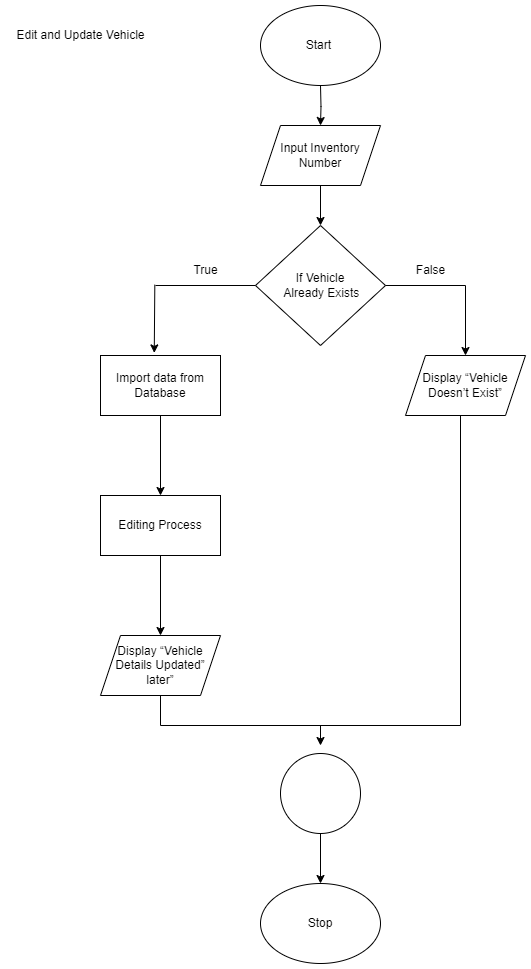

The diagram above was exported from draw.io. Its source (the exported page's mxGraphModel, read from the mxfile embedded in the PNG):
<mxGraphModel dx="1120" dy="478" grid="1" gridSize="10" guides="1" tooltips="1" connect="1" arrows="1" fold="1" page="1" pageScale="1" pageWidth="850" pageHeight="1100" math="0" shadow="0">
  <root>
    <mxCell id="0" />
    <mxCell id="1" parent="0" />
    <mxCell id="pqukzj5pBPfwg1x4PbZy-4" value="" style="edgeStyle=orthogonalEdgeStyle;rounded=0;orthogonalLoop=1;jettySize=auto;html=1;" parent="1" target="pqukzj5pBPfwg1x4PbZy-2" edge="1">
      <mxGeometry relative="1" as="geometry">
        <mxPoint x="330" y="90" as="sourcePoint" />
      </mxGeometry>
    </mxCell>
    <mxCell id="pqukzj5pBPfwg1x4PbZy-1" value="Start&amp;nbsp;" style="ellipse;whiteSpace=wrap;html=1;" parent="1" vertex="1">
      <mxGeometry x="270" y="10" width="120" height="80" as="geometry" />
    </mxCell>
    <mxCell id="pqukzj5pBPfwg1x4PbZy-6" value="" style="edgeStyle=orthogonalEdgeStyle;rounded=0;orthogonalLoop=1;jettySize=auto;html=1;" parent="1" source="pqukzj5pBPfwg1x4PbZy-2" target="pqukzj5pBPfwg1x4PbZy-5" edge="1">
      <mxGeometry relative="1" as="geometry" />
    </mxCell>
    <mxCell id="pqukzj5pBPfwg1x4PbZy-2" value="Input Inventory Number" style="shape=parallelogram;perimeter=parallelogramPerimeter;whiteSpace=wrap;html=1;fixedSize=1;" parent="1" vertex="1">
      <mxGeometry x="270" y="130" width="120" height="60" as="geometry" />
    </mxCell>
    <mxCell id="pqukzj5pBPfwg1x4PbZy-5" value="If Vehicle&lt;br&gt;&amp;nbsp;Already Exists" style="rhombus;whiteSpace=wrap;html=1;" parent="1" vertex="1">
      <mxGeometry x="265" y="230" width="130" height="120" as="geometry" />
    </mxCell>
    <mxCell id="pqukzj5pBPfwg1x4PbZy-13" value="" style="endArrow=none;html=1;rounded=0;entryX=0;entryY=0.5;entryDx=0;entryDy=0;" parent="1" target="pqukzj5pBPfwg1x4PbZy-5" edge="1">
      <mxGeometry width="50" height="50" relative="1" as="geometry">
        <mxPoint x="165" y="290" as="sourcePoint" />
        <mxPoint x="235" y="270" as="targetPoint" />
      </mxGeometry>
    </mxCell>
    <mxCell id="pqukzj5pBPfwg1x4PbZy-14" value="" style="endArrow=classic;html=1;rounded=0;entryX=0.448;entryY=-0.043;entryDx=0;entryDy=0;entryPerimeter=0;" parent="1" edge="1">
      <mxGeometry width="50" height="50" relative="1" as="geometry">
        <mxPoint x="164.32" y="289.2" as="sourcePoint" />
        <mxPoint x="163.76" y="357.4200000000001" as="targetPoint" />
      </mxGeometry>
    </mxCell>
    <mxCell id="pqukzj5pBPfwg1x4PbZy-15" value="True" style="text;html=1;align=center;verticalAlign=middle;resizable=0;points=[];autosize=1;strokeColor=none;fillColor=none;" parent="1" vertex="1">
      <mxGeometry x="190" y="260" width="50" height="30" as="geometry" />
    </mxCell>
    <mxCell id="pqukzj5pBPfwg1x4PbZy-16" value="" style="endArrow=none;html=1;rounded=0;entryX=0;entryY=0.5;entryDx=0;entryDy=0;" parent="1" edge="1">
      <mxGeometry width="50" height="50" relative="1" as="geometry">
        <mxPoint x="395" y="290" as="sourcePoint" />
        <mxPoint x="475" y="290" as="targetPoint" />
      </mxGeometry>
    </mxCell>
    <mxCell id="pqukzj5pBPfwg1x4PbZy-17" value="" style="endArrow=classic;html=1;rounded=0;entryX=0.5;entryY=0;entryDx=0;entryDy=0;" parent="1" edge="1">
      <mxGeometry width="50" height="50" relative="1" as="geometry">
        <mxPoint x="475" y="290" as="sourcePoint" />
        <mxPoint x="475" y="360" as="targetPoint" />
      </mxGeometry>
    </mxCell>
    <mxCell id="pqukzj5pBPfwg1x4PbZy-52" value="Stop" style="ellipse;whiteSpace=wrap;html=1;" parent="1" vertex="1">
      <mxGeometry x="270" y="888" width="120" height="80" as="geometry" />
    </mxCell>
    <mxCell id="pqukzj5pBPfwg1x4PbZy-56" value="False" style="text;html=1;align=center;verticalAlign=middle;resizable=0;points=[];autosize=1;strokeColor=none;fillColor=none;" parent="1" vertex="1">
      <mxGeometry x="415" y="260" width="50" height="30" as="geometry" />
    </mxCell>
    <mxCell id="WzTIhdFClU_jQok3fu-q-4" value="" style="ellipse;whiteSpace=wrap;html=1;" parent="1" vertex="1">
      <mxGeometry x="290" y="758" width="80" height="80" as="geometry" />
    </mxCell>
    <mxCell id="WzTIhdFClU_jQok3fu-q-9" value="" style="endArrow=classic;html=1;rounded=0;entryX=0.5;entryY=0;entryDx=0;entryDy=0;" parent="1" target="pqukzj5pBPfwg1x4PbZy-52" edge="1">
      <mxGeometry width="50" height="50" relative="1" as="geometry">
        <mxPoint x="330" y="838" as="sourcePoint" />
        <mxPoint x="380" y="788" as="targetPoint" />
      </mxGeometry>
    </mxCell>
    <mxCell id="WzTIhdFClU_jQok3fu-q-10" value="Edit and Update Vehicle" style="text;html=1;align=center;verticalAlign=middle;resizable=0;points=[];autosize=1;strokeColor=none;fillColor=none;" parent="1" vertex="1">
      <mxGeometry x="15" y="25" width="150" height="30" as="geometry" />
    </mxCell>
    <mxCell id="WzTIhdFClU_jQok3fu-q-13" value="" style="edgeStyle=orthogonalEdgeStyle;rounded=0;orthogonalLoop=1;jettySize=auto;html=1;" parent="1" source="WzTIhdFClU_jQok3fu-q-11" target="WzTIhdFClU_jQok3fu-q-12" edge="1">
      <mxGeometry relative="1" as="geometry" />
    </mxCell>
    <mxCell id="WzTIhdFClU_jQok3fu-q-11" value="Import data from Database" style="rounded=0;whiteSpace=wrap;html=1;" parent="1" vertex="1">
      <mxGeometry x="110" y="360" width="120" height="60" as="geometry" />
    </mxCell>
    <mxCell id="WzTIhdFClU_jQok3fu-q-15" value="" style="edgeStyle=orthogonalEdgeStyle;rounded=0;orthogonalLoop=1;jettySize=auto;html=1;" parent="1" source="WzTIhdFClU_jQok3fu-q-12" target="WzTIhdFClU_jQok3fu-q-14" edge="1">
      <mxGeometry relative="1" as="geometry" />
    </mxCell>
    <mxCell id="WzTIhdFClU_jQok3fu-q-12" value="Editing Process" style="whiteSpace=wrap;html=1;rounded=0;" parent="1" vertex="1">
      <mxGeometry x="110" y="500" width="120" height="60" as="geometry" />
    </mxCell>
    <mxCell id="WzTIhdFClU_jQok3fu-q-14" value="&lt;div&gt;Display “Vehicle Details Updated”&lt;/div&gt;&lt;div&gt;later”&lt;/div&gt;" style="shape=parallelogram;perimeter=parallelogramPerimeter;whiteSpace=wrap;html=1;fixedSize=1;rounded=0;" parent="1" vertex="1">
      <mxGeometry x="110" y="640" width="120" height="60" as="geometry" />
    </mxCell>
    <mxCell id="WzTIhdFClU_jQok3fu-q-16" value="Display “Vehicle Doesn’t Exist”" style="shape=parallelogram;perimeter=parallelogramPerimeter;whiteSpace=wrap;html=1;fixedSize=1;" parent="1" vertex="1">
      <mxGeometry x="415" y="360" width="120" height="60" as="geometry" />
    </mxCell>
    <mxCell id="WzTIhdFClU_jQok3fu-q-18" value="" style="endArrow=none;html=1;rounded=0;" parent="1" edge="1">
      <mxGeometry width="50" height="50" relative="1" as="geometry">
        <mxPoint x="470" y="730" as="sourcePoint" />
        <mxPoint x="470" y="420" as="targetPoint" />
      </mxGeometry>
    </mxCell>
    <mxCell id="WzTIhdFClU_jQok3fu-q-19" value="" style="endArrow=none;html=1;rounded=0;" parent="1" edge="1">
      <mxGeometry width="50" height="50" relative="1" as="geometry">
        <mxPoint x="170" y="730" as="sourcePoint" />
        <mxPoint x="170" y="700" as="targetPoint" />
      </mxGeometry>
    </mxCell>
    <mxCell id="WzTIhdFClU_jQok3fu-q-20" value="" style="endArrow=none;html=1;rounded=0;" parent="1" edge="1">
      <mxGeometry width="50" height="50" relative="1" as="geometry">
        <mxPoint x="170" y="730" as="sourcePoint" />
        <mxPoint x="470" y="730" as="targetPoint" />
      </mxGeometry>
    </mxCell>
    <mxCell id="WzTIhdFClU_jQok3fu-q-21" value="" style="endArrow=classic;html=1;rounded=0;" parent="1" edge="1">
      <mxGeometry width="50" height="50" relative="1" as="geometry">
        <mxPoint x="330" y="730" as="sourcePoint" />
        <mxPoint x="330" y="750" as="targetPoint" />
      </mxGeometry>
    </mxCell>
  </root>
</mxGraphModel>